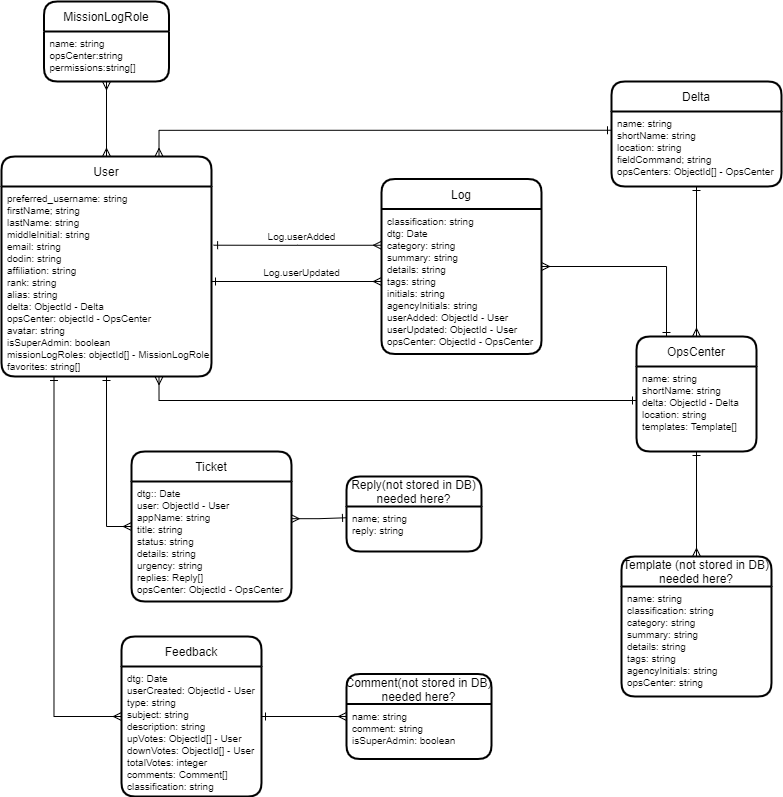

The diagram above was exported from draw.io. Its source (the exported page's mxGraphModel, read from the mxfile embedded in the PNG):
<mxGraphModel dx="894" dy="942" grid="1" gridSize="10" guides="1" tooltips="1" connect="1" arrows="1" fold="1" page="1" pageScale="1" pageWidth="850" pageHeight="1100" math="0" shadow="0">
  <root>
    <mxCell id="0" />
    <mxCell id="1" parent="0" />
    <mxCell id="BxvX70SRZ7QS_S1EDpQT-48" style="edgeStyle=orthogonalEdgeStyle;rounded=0;orthogonalLoop=1;jettySize=auto;html=1;exitX=1;exitY=0.5;exitDx=0;exitDy=0;entryX=0;entryY=0.5;entryDx=0;entryDy=0;fontSize=12;startArrow=ERone;startFill=0;endArrow=ERmany;endFill=0;horizontal=1;" edge="1" parent="1" source="BxvX70SRZ7QS_S1EDpQT-1" target="BxvX70SRZ7QS_S1EDpQT-14">
      <mxGeometry relative="1" as="geometry" />
    </mxCell>
    <mxCell id="BxvX70SRZ7QS_S1EDpQT-1" value="Feedback" style="swimlane;childLayout=stackLayout;horizontal=1;startSize=30;horizontalStack=0;rounded=1;fontSize=12;fontStyle=0;strokeWidth=2;resizeParent=0;resizeLast=1;shadow=0;dashed=0;align=center;" vertex="1" parent="1">
      <mxGeometry x="180" y="840" width="140" height="160" as="geometry" />
    </mxCell>
    <mxCell id="BxvX70SRZ7QS_S1EDpQT-2" value="dtg: Date&#10;userCreated: ObjectId - User&#10;type: string&#10;subject: string&#10;description: string&#10;upVotes: ObjectId[] - User&#10;downVotes: ObjectId[] - User&#10;totalVotes: integer&#10;comments: Comment[]&#10;classification: string" style="align=left;strokeColor=none;fillColor=none;spacingLeft=4;fontSize=10;verticalAlign=top;resizable=0;rotatable=0;part=1;horizontal=1;" vertex="1" parent="BxvX70SRZ7QS_S1EDpQT-1">
      <mxGeometry y="30" width="140" height="130" as="geometry" />
    </mxCell>
    <mxCell id="BxvX70SRZ7QS_S1EDpQT-12" value="Ticket" style="swimlane;childLayout=stackLayout;horizontal=1;startSize=30;horizontalStack=0;rounded=1;fontSize=12;fontStyle=0;strokeWidth=2;resizeParent=0;resizeLast=1;shadow=0;dashed=0;align=center;" vertex="1" parent="1">
      <mxGeometry x="190" y="655" width="160" height="150" as="geometry" />
    </mxCell>
    <mxCell id="BxvX70SRZ7QS_S1EDpQT-13" value="dtg:: Date&#10;user: ObjectId - User&#10;appName: string&#10;title: string&#10;status: string&#10;details: string&#10;urgency: string&#10;replies: Reply[]&#10;opsCenter: ObjectId - OpsCenter" style="align=left;strokeColor=none;fillColor=none;spacingLeft=4;fontSize=10;verticalAlign=top;resizable=0;rotatable=0;part=1;horizontal=1;" vertex="1" parent="BxvX70SRZ7QS_S1EDpQT-12">
      <mxGeometry y="30" width="160" height="120" as="geometry" />
    </mxCell>
    <mxCell id="BxvX70SRZ7QS_S1EDpQT-14" value="Comment(not stored in DB)&#10;needed here?" style="swimlane;childLayout=stackLayout;horizontal=1;startSize=30;horizontalStack=0;rounded=1;fontSize=12;fontStyle=0;strokeWidth=2;resizeParent=0;resizeLast=1;shadow=0;dashed=0;align=center;" vertex="1" parent="1">
      <mxGeometry x="405" y="877.5" width="145" height="85" as="geometry" />
    </mxCell>
    <mxCell id="BxvX70SRZ7QS_S1EDpQT-15" value="name: string&#10;comment: string&#10;isSuperAdmin: boolean" style="align=left;strokeColor=none;fillColor=none;spacingLeft=4;fontSize=10;verticalAlign=top;resizable=0;rotatable=0;part=1;horizontal=1;" vertex="1" parent="BxvX70SRZ7QS_S1EDpQT-14">
      <mxGeometry y="30" width="145" height="55" as="geometry" />
    </mxCell>
    <mxCell id="BxvX70SRZ7QS_S1EDpQT-16" value="Reply(not stored in DB)&#10;needed here?" style="swimlane;childLayout=stackLayout;horizontal=1;startSize=30;horizontalStack=0;rounded=1;fontSize=12;fontStyle=0;strokeWidth=2;resizeParent=0;resizeLast=1;shadow=0;dashed=0;align=center;" vertex="1" parent="1">
      <mxGeometry x="405" y="680" width="135" height="75" as="geometry" />
    </mxCell>
    <mxCell id="BxvX70SRZ7QS_S1EDpQT-17" value="name; string&#10;reply: string" style="align=left;strokeColor=none;fillColor=none;spacingLeft=4;fontSize=10;verticalAlign=top;resizable=0;rotatable=0;part=1;horizontal=1;" vertex="1" parent="BxvX70SRZ7QS_S1EDpQT-16">
      <mxGeometry y="30" width="135" height="45" as="geometry" />
    </mxCell>
    <mxCell id="BxvX70SRZ7QS_S1EDpQT-38" style="edgeStyle=orthogonalEdgeStyle;rounded=0;orthogonalLoop=1;jettySize=auto;html=1;exitX=0.5;exitY=0;exitDx=0;exitDy=0;entryX=0.5;entryY=1;entryDx=0;entryDy=0;fontSize=12;startArrow=ERmany;startFill=0;endArrow=ERone;endFill=0;horizontal=1;" edge="1" parent="1" source="BxvX70SRZ7QS_S1EDpQT-18" target="BxvX70SRZ7QS_S1EDpQT-21">
      <mxGeometry relative="1" as="geometry" />
    </mxCell>
    <mxCell id="BxvX70SRZ7QS_S1EDpQT-18" value="OpsCenter" style="swimlane;childLayout=stackLayout;horizontal=1;startSize=30;horizontalStack=0;rounded=1;fontSize=12;fontStyle=0;strokeWidth=2;resizeParent=0;resizeLast=1;shadow=0;dashed=0;align=center;" vertex="1" parent="1">
      <mxGeometry x="695" y="540" width="120" height="115" as="geometry" />
    </mxCell>
    <mxCell id="BxvX70SRZ7QS_S1EDpQT-19" value="name: string&#10;shortName: string&#10;delta: ObjectId - Delta&#10;location: string&#10;templates: Template[]" style="align=left;strokeColor=none;fillColor=none;spacingLeft=4;fontSize=10;verticalAlign=top;resizable=0;rotatable=0;part=1;horizontal=1;" vertex="1" parent="BxvX70SRZ7QS_S1EDpQT-18">
      <mxGeometry y="30" width="120" height="85" as="geometry" />
    </mxCell>
    <mxCell id="BxvX70SRZ7QS_S1EDpQT-20" value="Delta" style="swimlane;childLayout=stackLayout;horizontal=1;startSize=30;horizontalStack=0;rounded=1;fontSize=12;fontStyle=0;strokeWidth=2;resizeParent=0;resizeLast=1;shadow=0;dashed=0;align=center;" vertex="1" parent="1">
      <mxGeometry x="670" y="285" width="170" height="105" as="geometry" />
    </mxCell>
    <mxCell id="BxvX70SRZ7QS_S1EDpQT-21" value="name: string&#10;shortName: string&#10;location: string&#10;fieldCommand; string&#10;opsCenters: ObjectId[] - OpsCenter" style="align=left;strokeColor=none;fillColor=none;spacingLeft=4;fontSize=10;verticalAlign=top;resizable=0;rotatable=0;part=1;horizontal=1;" vertex="1" parent="BxvX70SRZ7QS_S1EDpQT-20">
      <mxGeometry y="30" width="170" height="75" as="geometry" />
    </mxCell>
    <mxCell id="BxvX70SRZ7QS_S1EDpQT-58" style="edgeStyle=orthogonalEdgeStyle;rounded=0;orthogonalLoop=1;jettySize=auto;html=1;exitX=0.5;exitY=0;exitDx=0;exitDy=0;entryX=0.5;entryY=1;entryDx=0;entryDy=0;fontSize=12;startArrow=ERmany;startFill=0;endArrow=ERone;endFill=0;horizontal=1;" edge="1" parent="1" source="BxvX70SRZ7QS_S1EDpQT-23" target="BxvX70SRZ7QS_S1EDpQT-19">
      <mxGeometry relative="1" as="geometry" />
    </mxCell>
    <mxCell id="BxvX70SRZ7QS_S1EDpQT-23" value="Template (not stored in DB)&#10;needed here?" style="swimlane;childLayout=stackLayout;horizontal=1;startSize=30;horizontalStack=0;rounded=1;fontSize=12;fontStyle=0;strokeWidth=2;resizeParent=0;resizeLast=1;shadow=0;dashed=0;align=center;" vertex="1" parent="1">
      <mxGeometry x="680" y="760" width="150" height="140" as="geometry">
        <mxRectangle x="695" y="760" width="180" height="30" as="alternateBounds" />
      </mxGeometry>
    </mxCell>
    <mxCell id="BxvX70SRZ7QS_S1EDpQT-24" value="name: string&#10;classification: string&#10;category: string&#10;summary: string&#10;details: string&#10;tags: string&#10;agencyInitials: string&#10;opsCenter: string" style="align=left;strokeColor=none;fillColor=none;spacingLeft=4;fontSize=10;verticalAlign=top;resizable=0;rotatable=0;part=1;horizontal=1;" vertex="1" parent="BxvX70SRZ7QS_S1EDpQT-23">
      <mxGeometry y="30" width="150" height="110" as="geometry" />
    </mxCell>
    <mxCell id="BxvX70SRZ7QS_S1EDpQT-32" style="edgeStyle=orthogonalEdgeStyle;rounded=0;orthogonalLoop=1;jettySize=auto;html=1;exitX=0.75;exitY=1;exitDx=0;exitDy=0;entryX=0;entryY=0.4;entryDx=0;entryDy=0;entryPerimeter=0;fontSize=12;endArrow=ERone;endFill=0;startArrow=ERmany;startFill=0;horizontal=1;" edge="1" parent="1" source="BxvX70SRZ7QS_S1EDpQT-26" target="BxvX70SRZ7QS_S1EDpQT-19">
      <mxGeometry relative="1" as="geometry" />
    </mxCell>
    <mxCell id="BxvX70SRZ7QS_S1EDpQT-36" style="edgeStyle=orthogonalEdgeStyle;rounded=0;orthogonalLoop=1;jettySize=auto;html=1;exitX=0.75;exitY=0;exitDx=0;exitDy=0;entryX=0;entryY=0.25;entryDx=0;entryDy=0;fontSize=12;startArrow=ERmany;startFill=0;endArrow=ERone;endFill=0;horizontal=1;" edge="1" parent="1" source="BxvX70SRZ7QS_S1EDpQT-25" target="BxvX70SRZ7QS_S1EDpQT-21">
      <mxGeometry relative="1" as="geometry" />
    </mxCell>
    <mxCell id="BxvX70SRZ7QS_S1EDpQT-37" style="edgeStyle=orthogonalEdgeStyle;rounded=0;orthogonalLoop=1;jettySize=auto;html=1;exitX=0.5;exitY=1;exitDx=0;exitDy=0;entryX=0;entryY=0.5;entryDx=0;entryDy=0;fontSize=12;startArrow=ERone;startFill=0;endArrow=ERmany;endFill=0;horizontal=1;" edge="1" parent="1" source="BxvX70SRZ7QS_S1EDpQT-25" target="BxvX70SRZ7QS_S1EDpQT-12">
      <mxGeometry relative="1" as="geometry" />
    </mxCell>
    <mxCell id="BxvX70SRZ7QS_S1EDpQT-39" style="edgeStyle=orthogonalEdgeStyle;rounded=0;orthogonalLoop=1;jettySize=auto;html=1;exitX=0.5;exitY=0;exitDx=0;exitDy=0;entryX=0.5;entryY=1;entryDx=0;entryDy=0;fontSize=12;startArrow=ERmany;startFill=0;endArrow=ERmany;endFill=0;horizontal=1;" edge="1" parent="1" source="BxvX70SRZ7QS_S1EDpQT-25" target="BxvX70SRZ7QS_S1EDpQT-30">
      <mxGeometry relative="1" as="geometry" />
    </mxCell>
    <mxCell id="BxvX70SRZ7QS_S1EDpQT-47" style="edgeStyle=orthogonalEdgeStyle;rounded=0;orthogonalLoop=1;jettySize=auto;html=1;exitX=0.25;exitY=1;exitDx=0;exitDy=0;entryX=0;entryY=0.5;entryDx=0;entryDy=0;fontSize=12;startArrow=ERone;startFill=0;endArrow=ERmany;endFill=0;horizontal=1;" edge="1" parent="1" source="BxvX70SRZ7QS_S1EDpQT-25" target="BxvX70SRZ7QS_S1EDpQT-1">
      <mxGeometry relative="1" as="geometry" />
    </mxCell>
    <mxCell id="BxvX70SRZ7QS_S1EDpQT-25" value="User" style="swimlane;childLayout=stackLayout;horizontal=1;startSize=30;horizontalStack=0;rounded=1;fontSize=12;fontStyle=0;strokeWidth=2;resizeParent=0;resizeLast=1;shadow=0;dashed=0;align=center;" vertex="1" parent="1">
      <mxGeometry x="60" y="360" width="210" height="220" as="geometry" />
    </mxCell>
    <mxCell id="BxvX70SRZ7QS_S1EDpQT-26" value="preferred_username: string&#10;firstName; string&#10;lastName: string&#10;middleInitial: string&#10;email: string&#10;dodin: string&#10;affiliation: string&#10;rank: string&#10;alias: string&#10;delta: ObjectId - Delta&#10;opsCenter: objectId - OpsCenter&#10;avatar: string&#10;isSuperAdmin: boolean&#10;missionLogRoles: objectId[] - MissionLogRole&#10;favorites: string[]" style="align=left;strokeColor=none;fillColor=none;spacingLeft=4;fontSize=10;verticalAlign=top;resizable=0;rotatable=0;part=1;horizontal=1;" vertex="1" parent="BxvX70SRZ7QS_S1EDpQT-25">
      <mxGeometry y="30" width="210" height="190" as="geometry" />
    </mxCell>
    <mxCell id="BxvX70SRZ7QS_S1EDpQT-28" value="Log" style="swimlane;childLayout=stackLayout;horizontal=1;startSize=30;horizontalStack=0;rounded=1;fontSize=12;fontStyle=0;strokeWidth=2;resizeParent=0;resizeLast=1;shadow=0;dashed=0;align=center;" vertex="1" parent="1">
      <mxGeometry x="440" y="382.5" width="160" height="175" as="geometry" />
    </mxCell>
    <mxCell id="BxvX70SRZ7QS_S1EDpQT-29" value="classification: string&#10;dtg: Date&#10;category: string&#10;summary: string&#10;details: string&#10;tags: string&#10;initials: string&#10;agencyInitials: string&#10;userAdded: ObjectId - User&#10;userUpdated: ObjectId - User&#10;opsCenter: ObjectId - OpsCenter" style="align=left;strokeColor=none;fillColor=none;spacingLeft=4;fontSize=10;verticalAlign=top;resizable=0;rotatable=0;part=1;horizontal=1;" vertex="1" parent="BxvX70SRZ7QS_S1EDpQT-28">
      <mxGeometry y="30" width="160" height="145" as="geometry" />
    </mxCell>
    <mxCell id="BxvX70SRZ7QS_S1EDpQT-30" value="MissionLogRole" style="swimlane;childLayout=stackLayout;horizontal=1;startSize=30;horizontalStack=0;rounded=1;fontSize=12;fontStyle=0;strokeWidth=2;resizeParent=0;resizeLast=1;shadow=0;dashed=0;align=center;" vertex="1" parent="1">
      <mxGeometry x="102.5" y="205" width="125" height="80" as="geometry" />
    </mxCell>
    <mxCell id="BxvX70SRZ7QS_S1EDpQT-31" value="name: string&#10;opsCenter:string&#10;permissions:string[]" style="align=left;strokeColor=none;fillColor=none;spacingLeft=4;fontSize=10;verticalAlign=top;resizable=0;rotatable=0;part=1;horizontal=1;" vertex="1" parent="BxvX70SRZ7QS_S1EDpQT-30">
      <mxGeometry y="30" width="125" height="50" as="geometry" />
    </mxCell>
    <mxCell id="BxvX70SRZ7QS_S1EDpQT-40" style="edgeStyle=orthogonalEdgeStyle;rounded=0;orthogonalLoop=1;jettySize=auto;html=1;exitX=0;exitY=0.5;exitDx=0;exitDy=0;entryX=1;entryY=0.5;entryDx=0;entryDy=0;fontSize=12;startArrow=ERmany;startFill=0;endArrow=ERone;endFill=0;horizontal=1;" edge="1" parent="1" source="BxvX70SRZ7QS_S1EDpQT-29" target="BxvX70SRZ7QS_S1EDpQT-26">
      <mxGeometry relative="1" as="geometry" />
    </mxCell>
    <mxCell id="BxvX70SRZ7QS_S1EDpQT-41" style="edgeStyle=orthogonalEdgeStyle;rounded=0;orthogonalLoop=1;jettySize=auto;html=1;exitX=0;exitY=0.25;exitDx=0;exitDy=0;entryX=1.01;entryY=0.309;entryDx=0;entryDy=0;entryPerimeter=0;fontSize=12;startArrow=ERmany;startFill=0;endArrow=ERone;endFill=0;horizontal=1;" edge="1" parent="1" source="BxvX70SRZ7QS_S1EDpQT-29" target="BxvX70SRZ7QS_S1EDpQT-26">
      <mxGeometry relative="1" as="geometry" />
    </mxCell>
    <mxCell id="BxvX70SRZ7QS_S1EDpQT-42" value="Log.userAdded" style="text;html=1;align=center;verticalAlign=middle;resizable=0;points=[];autosize=1;strokeColor=none;fillColor=none;fontSize=10;horizontal=1;" vertex="1" parent="1">
      <mxGeometry x="320" y="430" width="80" height="20" as="geometry" />
    </mxCell>
    <mxCell id="BxvX70SRZ7QS_S1EDpQT-43" value="Log.userUpdated" style="text;html=1;align=center;verticalAlign=middle;resizable=0;points=[];autosize=1;strokeColor=none;fillColor=none;fontSize=10;horizontal=1;" vertex="1" parent="1">
      <mxGeometry x="315" y="466" width="90" height="20" as="geometry" />
    </mxCell>
    <mxCell id="BxvX70SRZ7QS_S1EDpQT-44" style="edgeStyle=orthogonalEdgeStyle;rounded=0;orthogonalLoop=1;jettySize=auto;html=1;exitX=0.25;exitY=0;exitDx=0;exitDy=0;entryX=1;entryY=0.5;entryDx=0;entryDy=0;fontSize=12;startArrow=ERone;startFill=0;endArrow=ERmany;endFill=0;horizontal=1;" edge="1" parent="1" source="BxvX70SRZ7QS_S1EDpQT-18" target="BxvX70SRZ7QS_S1EDpQT-28">
      <mxGeometry relative="1" as="geometry" />
    </mxCell>
    <mxCell id="BxvX70SRZ7QS_S1EDpQT-59" style="edgeStyle=orthogonalEdgeStyle;rounded=0;orthogonalLoop=1;jettySize=auto;html=1;entryX=0;entryY=0.25;entryDx=0;entryDy=0;fontSize=12;startArrow=ERmany;startFill=0;endArrow=ERone;endFill=0;exitX=0.998;exitY=0.31;exitDx=0;exitDy=0;exitPerimeter=0;" edge="1" parent="1" source="BxvX70SRZ7QS_S1EDpQT-13" target="BxvX70SRZ7QS_S1EDpQT-17">
      <mxGeometry relative="1" as="geometry">
        <mxPoint x="310" y="721" as="sourcePoint" />
      </mxGeometry>
    </mxCell>
  </root>
</mxGraphModel>